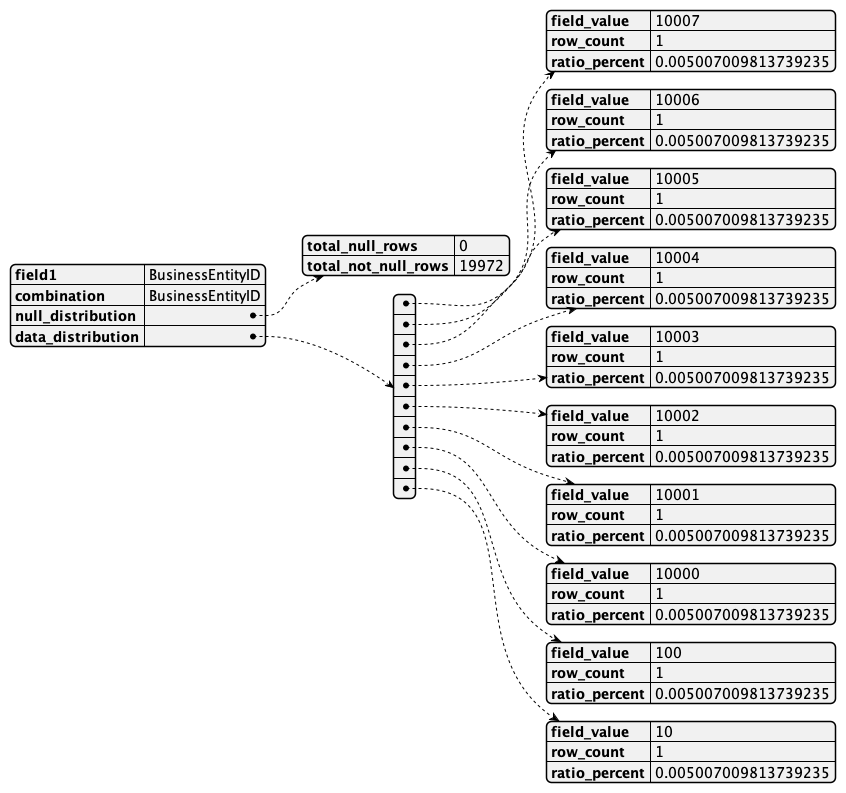

The diagram above was rendered by PlantUML. Its source (embedded in the PNG):
@startjson
{
    "field1": "BusinessEntityID",
    "combination": "BusinessEntityID",
    "null_distribution": {
        "total_null_rows": 0,
        "total_not_null_rows": 19972
    },
    "data_distribution": [
        {
            "field_value": "10007",
            "row_count": 1,
            "ratio_percent": 0.005007009813739235
        },
        {
            "field_value": "10006",
            "row_count": 1,
            "ratio_percent": 0.005007009813739235
        },
        {
            "field_value": "10005",
            "row_count": 1,
            "ratio_percent": 0.005007009813739235
        },
        {
            "field_value": "10004",
            "row_count": 1,
            "ratio_percent": 0.005007009813739235
        },
        {
            "field_value": "10003",
            "row_count": 1,
            "ratio_percent": 0.005007009813739235
        },
        {
            "field_value": "10002",
            "row_count": 1,
            "ratio_percent": 0.005007009813739235
        },
        {
            "field_value": "10001",
            "row_count": 1,
            "ratio_percent": 0.005007009813739235
        },
        {
            "field_value": "10000",
            "row_count": 1,
            "ratio_percent": 0.005007009813739235
        },
        {
            "field_value": "100",
            "row_count": 1,
            "ratio_percent": 0.005007009813739235
        },
        {
            "field_value": "10",
            "row_count": 1,
            "ratio_percent": 0.005007009813739235
        }
    ]
}
@endjson